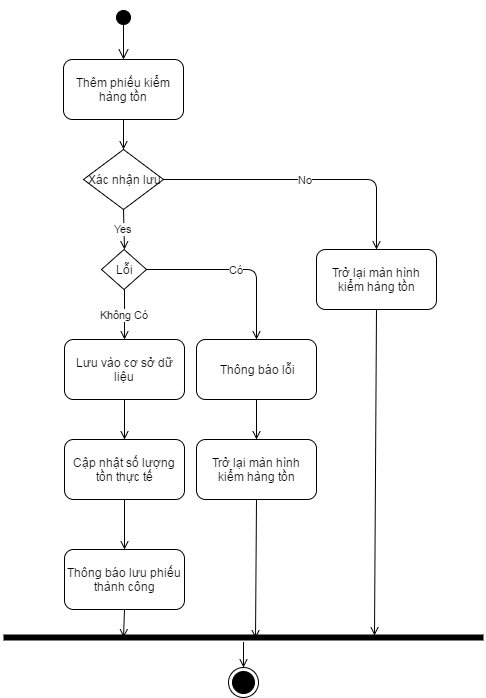

The diagram above was exported from draw.io. Its source (the exported page's mxGraphModel, read from the mxfile embedded in the PNG):
<mxGraphModel dx="946" dy="2140" grid="1" gridSize="10" guides="1" tooltips="1" connect="1" arrows="1" fold="1" page="1" pageScale="1" pageWidth="584" pageHeight="826" math="0" shadow="0">
  <root>
    <mxCell id="0" />
    <mxCell id="1" parent="0" />
    <mxCell id="51b7060a96108ef-1" value="" style="html=1;verticalAlign=bottom;startArrow=circle;startFill=1;endArrow=open;startSize=6;endSize=8;strokeWidth=1;" edge="1" parent="1" target="51b7060a96108ef-2">
      <mxGeometry width="80" relative="1" as="geometry">
        <mxPoint x="163" y="-1620" as="sourcePoint" />
        <mxPoint x="163" y="-1600" as="targetPoint" />
      </mxGeometry>
    </mxCell>
    <mxCell id="51b7060a96108ef-2" value="Thêm phiếu kiểm hàng tồn" style="rounded=1;whiteSpace=wrap;html=1;" vertex="1" parent="1">
      <mxGeometry x="103" y="-1570" width="120" height="60" as="geometry" />
    </mxCell>
    <mxCell id="51b7060a96108ef-3" value="Xác nhận lưu" style="rhombus;whiteSpace=wrap;html=1;strokeWidth=1;" vertex="1" parent="1">
      <mxGeometry x="123" y="-1480" width="80" height="60" as="geometry" />
    </mxCell>
    <mxCell id="51b7060a96108ef-4" value="" style="endArrow=open;html=1;strokeWidth=1;exitX=0.5;exitY=1;endFill=0;" edge="1" parent="1" source="51b7060a96108ef-2" target="51b7060a96108ef-3">
      <mxGeometry width="50" height="50" relative="1" as="geometry">
        <mxPoint x="103" y="-1320" as="sourcePoint" />
        <mxPoint x="153" y="-1370" as="targetPoint" />
      </mxGeometry>
    </mxCell>
    <mxCell id="51b7060a96108ef-5" value="Yes" style="endArrow=open;html=1;strokeWidth=1;exitX=0.5;exitY=1;entryX=0.5;entryY=0;endFill=0;" edge="1" parent="1" source="51b7060a96108ef-3" target="1f569cbf4276e430-10">
      <mxGeometry width="50" height="50" relative="1" as="geometry">
        <mxPoint x="193" y="-1490" as="sourcePoint" />
        <mxPoint x="164" y="-1390" as="targetPoint" />
      </mxGeometry>
    </mxCell>
    <mxCell id="51b7060a96108ef-6" value="Lưu vào cơ sở dữ liệu" style="rounded=1;whiteSpace=wrap;html=1;" vertex="1" parent="1">
      <mxGeometry x="104" y="-1290" width="120" height="60" as="geometry" />
    </mxCell>
    <mxCell id="51b7060a96108ef-7" value="&lt;div&gt;No&lt;/div&gt;" style="endArrow=open;html=1;strokeWidth=1;exitX=1;exitY=0.5;entryX=0.5;entryY=0;endFill=0;" edge="1" parent="1" source="51b7060a96108ef-3" target="51b7060a96108ef-8">
      <mxGeometry width="50" height="50" relative="1" as="geometry">
        <mxPoint x="167" y="-1460" as="sourcePoint" />
        <mxPoint x="384" y="-1400" as="targetPoint" />
        <Array as="points">
          <mxPoint x="416" y="-1450" />
        </Array>
      </mxGeometry>
    </mxCell>
    <mxCell id="51b7060a96108ef-8" value="Trở lại màn hình kiểm hàng tồn" style="rounded=1;whiteSpace=wrap;html=1;" vertex="1" parent="1">
      <mxGeometry x="356" y="-1380" width="120" height="60" as="geometry" />
    </mxCell>
    <mxCell id="51b7060a96108ef-9" value="" style="endArrow=open;html=1;strokeWidth=1;exitX=0.5;exitY=1;entryX=0.5;entryY=0;endFill=0;" edge="1" parent="1" source="51b7060a96108ef-6" target="51b7060a96108ef-10">
      <mxGeometry width="50" height="50" relative="1" as="geometry">
        <mxPoint x="164" y="-1300" as="sourcePoint" />
        <mxPoint x="164" y="-1250" as="targetPoint" />
      </mxGeometry>
    </mxCell>
    <mxCell id="51b7060a96108ef-10" value="Cập nhật số lượng tồn thực tế" style="rounded=1;whiteSpace=wrap;html=1;" vertex="1" parent="1">
      <mxGeometry x="104" y="-1190" width="120" height="60" as="geometry" />
    </mxCell>
    <mxCell id="51b7060a96108ef-11" value="" style="endArrow=open;html=1;strokeWidth=1;exitX=0.5;exitY=1;entryX=0.5;entryY=0;endFill=0;" edge="1" parent="1" source="51b7060a96108ef-10" target="51b7060a96108ef-12">
      <mxGeometry width="50" height="50" relative="1" as="geometry">
        <mxPoint x="164" y="-1150" as="sourcePoint" />
        <mxPoint x="164" y="-1164" as="targetPoint" />
      </mxGeometry>
    </mxCell>
    <mxCell id="51b7060a96108ef-12" value="Thông báo lưu phiếu thành công" style="rounded=1;whiteSpace=wrap;html=1;" vertex="1" parent="1">
      <mxGeometry x="104" y="-1080" width="120" height="60" as="geometry" />
    </mxCell>
    <mxCell id="51b7060a96108ef-21" value="" style="edgeStyle=orthogonalEdgeStyle;rounded=0;html=1;endArrow=open;endFill=0;jettySize=auto;orthogonalLoop=1;strokeWidth=1;entryX=0.5;entryY=0;" edge="1" parent="1" source="51b7060a96108ef-13" target="51b7060a96108ef-22">
      <mxGeometry relative="1" as="geometry">
        <mxPoint x="253" y="-912" as="targetPoint" />
        <Array as="points" />
      </mxGeometry>
    </mxCell>
    <mxCell id="51b7060a96108ef-13" value="" style="shape=line;html=1;strokeWidth=6;strokeColor=#000000;" vertex="1" parent="1">
      <mxGeometry x="43" y="-997" width="480" height="10" as="geometry" />
    </mxCell>
    <mxCell id="51b7060a96108ef-17" value="" style="endArrow=open;html=1;strokeWidth=1;exitX=0.5;exitY=1;entryX=0.25;entryY=0.5;entryPerimeter=0;endFill=0;" edge="1" parent="1" source="51b7060a96108ef-12" target="51b7060a96108ef-13">
      <mxGeometry width="50" height="50" relative="1" as="geometry">
        <mxPoint x="194" y="-1180" as="sourcePoint" />
        <mxPoint x="153" y="-980" as="targetPoint" />
      </mxGeometry>
    </mxCell>
    <mxCell id="51b7060a96108ef-18" value="" style="endArrow=open;html=1;strokeWidth=1;exitX=0.5;exitY=1;entryX=0.773;entryY=0.3;entryPerimeter=0;endFill=0;" edge="1" parent="1" source="51b7060a96108ef-8" target="51b7060a96108ef-13">
      <mxGeometry width="50" height="50" relative="1" as="geometry">
        <mxPoint x="204" y="-1170" as="sourcePoint" />
        <mxPoint x="414" y="-980" as="targetPoint" />
      </mxGeometry>
    </mxCell>
    <mxCell id="51b7060a96108ef-22" value="" style="ellipse;html=1;shape=endState;fillColor=#000000;strokeColor=#000000;" vertex="1" parent="1">
      <mxGeometry x="268" y="-962" width="30" height="30" as="geometry" />
    </mxCell>
    <mxCell id="1f569cbf4276e430-4" value="Có" style="endArrow=open;html=1;strokeWidth=1;exitX=1;exitY=0.5;entryX=0.5;entryY=0;endFill=0;" edge="1" parent="1" source="1f569cbf4276e430-10" target="1f569cbf4276e430-5">
      <mxGeometry width="50" height="50" relative="1" as="geometry">
        <mxPoint x="186" y="-1320" as="sourcePoint" />
        <mxPoint x="253" y="-1320" as="targetPoint" />
        <Array as="points">
          <mxPoint x="296" y="-1360" />
        </Array>
      </mxGeometry>
    </mxCell>
    <mxCell id="1f569cbf4276e430-5" value="Thông báo lỗi" style="rounded=1;whiteSpace=wrap;html=1;" vertex="1" parent="1">
      <mxGeometry x="236" y="-1290" width="120" height="60" as="geometry" />
    </mxCell>
    <mxCell id="1f569cbf4276e430-6" value="" style="endArrow=open;html=1;strokeWidth=1;exitX=0.5;exitY=1;entryX=0.526;entryY=0.567;entryPerimeter=0;endFill=0;" edge="1" parent="1" source="1f569cbf4276e430-12" target="51b7060a96108ef-13">
      <mxGeometry width="50" height="50" relative="1" as="geometry">
        <mxPoint x="296" y="-1120" as="sourcePoint" />
        <mxPoint x="297" y="-980" as="targetPoint" />
      </mxGeometry>
    </mxCell>
    <mxCell id="1f569cbf4276e430-10" value="Lỗi" style="rhombus;whiteSpace=wrap;html=1;strokeWidth=1;" vertex="1" parent="1">
      <mxGeometry x="141" y="-1380" width="45" height="40" as="geometry" />
    </mxCell>
    <mxCell id="1f569cbf4276e430-11" value="Không Có" style="endArrow=open;html=1;strokeWidth=1;exitX=0.5;exitY=1;entryX=0.5;entryY=0;endFill=0;" edge="1" parent="1" source="1f569cbf4276e430-10" target="51b7060a96108ef-6">
      <mxGeometry width="50" height="50" relative="1" as="geometry">
        <mxPoint x="166" y="-1416" as="sourcePoint" />
        <mxPoint x="156" y="-1296" as="targetPoint" />
      </mxGeometry>
    </mxCell>
    <mxCell id="1f569cbf4276e430-12" value="Trở lại màn hình kiểm hàng tồn" style="rounded=1;whiteSpace=wrap;html=1;" vertex="1" parent="1">
      <mxGeometry x="236" y="-1190" width="120" height="60" as="geometry" />
    </mxCell>
    <mxCell id="1f569cbf4276e430-15" value="" style="endArrow=open;html=1;strokeWidth=1;exitX=0.5;exitY=1;entryX=0.5;entryY=0;endFill=0;" edge="1" parent="1" source="1f569cbf4276e430-5" target="1f569cbf4276e430-12">
      <mxGeometry width="50" height="50" relative="1" as="geometry">
        <mxPoint x="174" y="-1220" as="sourcePoint" />
        <mxPoint x="174" y="-1180" as="targetPoint" />
      </mxGeometry>
    </mxCell>
  </root>
</mxGraphModel>